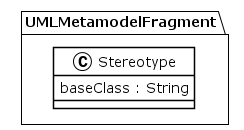

The diagram above was rendered by PlantUML. Its source (embedded in the PNG):
@startuml
!theme plain
package UMLMetamodelFragment {
class Stereotype {
	 baseClass : String
}
}
@enduml